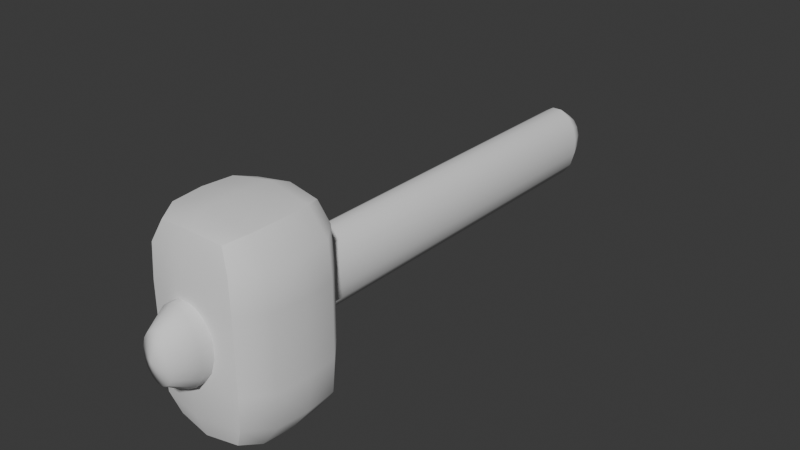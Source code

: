 # Source: Marteau.blend  (saved by Blender 4.0.36; exported with 4.5.12 LTS)
import bpy
from mathutils import Matrix  # noqa: F401  (used for matrix-valued properties, if any)

bpy.ops.wm.read_factory_settings(use_empty=True)
scene = bpy.context.scene
scene.name = 'Scene'

# ---- collections
col_object = bpy.data.collections.new('Object'); scene.collection.children.link(col_object)
col_ref = bpy.data.collections.new('Ref'); scene.collection.children.link(col_ref)
col_export = bpy.data.collections.new('Export'); scene.collection.children.link(col_export)

# ---- node groups
ng_auto_smooth = bpy.data.node_groups.new('Auto Smooth', 'GeometryNodeTree')
_s = ng_auto_smooth.interface.new_socket(name='Geometry', in_out='OUTPUT', socket_type='NodeSocketGeometry')
_s = ng_auto_smooth.interface.new_socket(name='Geometry', in_out='INPUT', socket_type='NodeSocketGeometry')
_s = ng_auto_smooth.interface.new_socket(name='Angle', in_out='INPUT', socket_type='NodeSocketFloat')
_s.subtype = 'ANGLE'
_s.min_value = 0.0
_s.max_value = 3.142
ng_auto_smooth.is_modifier = True
_N = ng_auto_smooth.nodes; _L = ng_auto_smooth.links
n0 = _N.new('NodeGroupOutput'); n0.name = 'Group Output'; n0.location = (480, -100)
n1 = _N.new('NodeGroupInput'); n1.name = 'Group Input'; n1.location = (-420, -300)
n2 = _N.new('NodeGroupInput'); n2.name = 'Group Input.001'; n2.location = (-60, -100)
n3 = _N.new('GeometryNodeSetShadeSmooth'); n3.name = 'Set Shade Smooth'; n3.location = (120, -100)
n3.domain = 'EDGE'
n4 = _N.new('GeometryNodeSetShadeSmooth'); n4.name = 'Set Shade Smooth.001'; n4.location = (300, -100)
n5 = _N.new('GeometryNodeInputMeshEdgeAngle'); n5.name = 'Edge Angle'; n5.location = (-420, -220)
n6 = _N.new('GeometryNodeInputEdgeSmooth'); n6.name = 'Is Edge Smooth'; n6.location = (-60, -160)
n7 = _N.new('GeometryNodeInputShadeSmooth'); n7.name = 'Is Face Smooth'; n7.location = (-240, -340)
n8 = _N.new('FunctionNodeBooleanMath'); n8.name = 'Boolean Math'; n8.location = (-60, -220)
n9 = _N.new('FunctionNodeCompare'); n9.name = 'Compare'; n9.location = (-240, -180)
n9.operation = 'LESS_EQUAL'
_L.new(n5.outputs[0], n9.inputs[0])
_L.new(n4.outputs[0], n0.inputs[0])
_L.new(n1.outputs[1], n9.inputs[1])
_L.new(n9.outputs[0], n8.inputs[0])
_L.new(n7.outputs[0], n8.inputs[1])
_L.new(n2.outputs[0], n3.inputs[0])
_L.new(n6.outputs[0], n3.inputs[1])
_L.new(n3.outputs[0], n4.inputs[0])
_L.new(n8.outputs[0], n3.inputs[2])
n0.is_active_output = True

# ---- world
world_world = bpy.data.worlds.new('World'); scene.world = world_world
world_world.use_nodes = True; world_world.node_tree.nodes.clear()
_N = world_world.node_tree.nodes; _L = world_world.node_tree.links
n0 = _N.new('ShaderNodeOutputWorld'); n0.name = 'World Output'; n0.location = (300, 300)
n1 = _N.new('ShaderNodeBackground'); n1.name = 'Background'; n1.location = (10, 300)
n1.inputs[0].default_value = (0.05088, 0.05088, 0.05088, 1.0)
_L.new(n1.outputs[0], n0.inputs[0])
n0.is_active_output = True
world_world.color = (0.05088, 0.05088, 0.05088)
world_world.use_sun_shadow = False
world_world.sun_shadow_jitter_overblur = 0.0

# ---- meshes
me_cylinder = bpy.data.meshes.new('Cylinder')
me_cylinder.from_pydata([(0.0837, 0.6244, -0.9422), (0.2383, 0.5293, -0.9422), (0.3567, 0.3537, -0.9422), (0.5603, 0.5556, 1.0), (0.4208, 0.1242, -0.9422), (0.4208, -0.1242, -0.9422), (0.3567, -0.3537, -0.9422), (0.2383, -0.5293, -0.9422), (0.0837, -0.6244, -0.9422), (1.382e-06, 5.61e-06, -0.9657), (-0.08369, -0.6244, -0.9422), (-0.2383, -0.5293, -0.9422), (-0.3567, -0.3537, -0.9422), (-0.4208, -0.1242, -0.9422), (-0.4208, 0.1242, -0.9422), (-0.3567, 0.3537, -0.9422), (-0.5603, 0.5556, 1.0), (-0.2383, 0.5293, -0.9422), (-0.08369, 0.6244, -0.9422), (0.1315, 0.9808, -0.8665), (0.3744, 0.8315, -0.8665), (0.5603, 0.5556, -0.8665), (0.661, 0.1951, -0.8665), (0.661, -0.1951, -0.8665), (0.5603, -0.5556, -0.8665), (0.3744, -0.8315, -0.8665), (0.1315, -0.9808, -0.8665), (-0.1315, -0.9808, -0.8665), (-0.3744, -0.8315, -0.8665), (-0.5603, -0.5556, -0.8665), (-0.661, -0.1951, -0.8665), (-0.661, 0.1951, -0.8665), (-0.5603, 0.5556, -0.8665), (-0.3744, 0.8315, -0.8665), (-0.1315, 0.9808, -0.8665), (0.0837, 0.6244, 1.076), (0.2383, 0.5293, 1.076), (0.3567, 0.3537, 1.076), (0.4208, 0.1242, 1.076), (0.4208, -0.1242, 1.076), (0.3567, -0.3537, 1.076), (0.2383, -0.5293, 1.076), (0.0837, -0.6244, 1.076), (1.382e-06, 6.275e-06, 1.099), (-0.08369, -0.6244, 1.076), (-0.2383, -0.5293, 1.076), (-0.3567, -0.3537, 1.076), (-0.4208, -0.1242, 1.076), (-0.4208, 0.1242, 1.076), (-0.3567, 0.3537, 1.076), (-0.2383, 0.5293, 1.076), (-0.08369, 0.6244, 1.076), (0.1315, 0.9808, 1.0), (0.3744, 0.8315, 1.0), (0.661, 0.1951, 1.0), (0.661, -0.1951, 1.0), (0.5603, -0.5556, 1.0), (0.3744, -0.8315, 1.0), (0.1315, -0.9808, 1.0), (-0.1315, -0.9808, 1.0), (-0.3744, -0.8315, 1.0), (-0.5603, -0.5556, 1.0), (-0.661, -0.1951, 1.0), (-0.661, 0.1951, 1.0), (-0.3744, 0.8315, 1.0), (-0.1315, 0.9808, 1.0), (-0.8737, -2.36, 0.9252), (-0.8737, 2.36, 0.9252), (-0.8737, -2.36, 0.5691), (-0.8737, 2.36, 0.5691), (0.8737, -2.36, 0.9252), (0.8737, 2.36, 0.9252), (0.8737, -2.36, 0.5691), (0.8737, 2.36, 0.5691), (-1.165, -2.517, 0.7472), (-1.165, 2.517, 0.7472), (1.165, -2.517, 0.7472), (1.165, 2.517, 0.7472), (-1.165, -0.9439, 0.9449), (-1.165, 0.9439, 0.9449), (-1.165, 0.9439, 0.5494), (-1.165, -0.9439, 0.5494), (1.165, 0.9439, 0.5494), (1.165, -0.9439, 0.5494), (1.165, 0.9439, 0.9449), (1.165, -0.9439, 0.9449), (1.747, 0.9439, 0.7472), (1.747, -0.9439, 0.7472), (-1.747, 0.9439, 0.7472), (-1.747, -0.9439, 0.7472), (-1.115, -2.49, 0.8583), (-1.115, 1.828, 0.9416), (-1.115, 2.49, 0.636), (-1.115, -1.828, 0.5527), (7.642e-06, -2.463, 0.5561), (7.639e-06, 2.463, 0.5561), (1.115, -1.828, 0.5527), (1.115, -2.49, 0.636), (1.115, 2.49, 0.8583), (1.115, -1.828, 0.9416), (7.634e-06, -2.463, 0.9382), (7.642e-06, 2.463, 0.9382), (-1.115, -2.49, 0.636), (-1.115, 2.49, 0.8583), (1.115, -2.49, 0.8583), (1.115, 2.49, 0.636), (7.646e-06, 2.753, 0.7472), (7.678e-06, -2.753, 0.7472), (1.675, -1.848, 0.7472), (-1.675, -1.848, 0.7472), (-1.115, -1.828, 0.9416), (-1.165, 1.267e-05, 0.9449), (-1.115, 1.828, 0.5527), (-1.165, 1.257e-05, 0.5494), (1.115, 1.828, 0.5527), (1.165, 1.257e-05, 0.5494), (1.115, 1.828, 0.9416), (1.165, 1.263e-05, 0.9449), (1.675, 1.849, 0.7472), (1.747, 1.264e-05, 0.7472), (-1.675, 1.849, 0.7472), (-1.747, 1.258e-05, 0.7472), (-1.675, -0.9439, 0.8609), (-1.675, 0.9439, 0.8609), (1.675, -0.9439, 0.6334), (1.675, 0.9439, 0.6334), (7.652e-06, -0.9439, 0.9746), (7.652e-06, 0.9439, 0.9746), (1.675, -0.9439, 0.8609), (1.675, 0.9439, 0.8609), (7.665e-06, -0.9439, 0.5197), (7.691e-06, 0.9439, 0.5197), (-1.675, -0.9439, 0.6334), (-1.675, 0.9439, 0.6334), (-1.605, 1.843, 0.6341), (7.67e-06, 1.838, 0.5243), (1.605, 1.843, 0.8602), (7.662e-06, 1.838, 0.97), (7.659e-06, -2.717, 0.8596), (7.659e-06, 2.717, 0.8596), (7.651e-06, 2.717, 0.6347), (7.688e-06, -2.717, 0.6347), (1.605, 1.843, 0.6341), (-1.605, 1.843, 0.8602), (-1.605, -1.843, 0.8602), (-1.675, 1.262e-05, 0.8609), (1.605, -1.843, 0.6341), (1.675, 1.258e-05, 0.6334), (7.665e-06, -1.838, 0.97), (7.646e-06, 1.266e-05, 0.9746), (1.605, -1.843, 0.8602), (1.675, 1.265e-05, 0.8609), (7.704e-06, -1.838, 0.5243), (7.652e-06, 1.254e-05, 0.5197), (-1.605, -1.843, 0.6341), (-1.675, 1.258e-05, 0.6334)], [], [(19, 20, 1, 0), (20, 21, 2, 1), (8, 10, 9), (21, 22, 4, 2), (2, 4, 9), (22, 23, 5, 4), (15, 17, 9), (23, 24, 6, 5), (10, 11, 9), (24, 25, 7, 6), (4, 5, 9), (25, 26, 8, 7), (17, 18, 9), (26, 27, 10, 8), (11, 12, 9), (27, 28, 11, 10), (5, 6, 9), (28, 29, 12, 11), (12, 13, 9), (29, 30, 13, 12), (6, 7, 9), (30, 31, 14, 13), (0, 1, 9), (31, 32, 15, 14), (13, 14, 9), (32, 33, 17, 15), (7, 8, 9), (33, 34, 18, 17), (1, 2, 9), (14, 15, 9), (18, 0, 9), (34, 65, 52, 19), (18, 34, 19, 0), (64, 65, 34, 33), (16, 64, 33, 32), (63, 16, 32, 31), (62, 63, 31, 30), (61, 62, 30, 29), (60, 61, 29, 28), (59, 60, 28, 27), (58, 59, 27, 26), (57, 58, 26, 25), (56, 57, 25, 24), (55, 56, 24, 23), (54, 55, 23, 22), (3, 54, 22, 21), (53, 3, 21, 20), (52, 53, 20, 19), (52, 35, 36, 53), (53, 36, 37, 3), (42, 43, 44), (3, 37, 38, 54), (37, 43, 38), (54, 38, 39, 55), (49, 43, 50), (55, 39, 40, 56), (44, 43, 45), (56, 40, 41, 57), (38, 43, 39), (57, 41, 42, 58), (50, 43, 51), (58, 42, 44, 59), (45, 43, 46), (59, 44, 45, 60), (39, 43, 40), (60, 45, 46, 61), (46, 43, 47), (61, 46, 47, 62), (40, 43, 41), (62, 47, 48, 63), (35, 43, 36), (63, 48, 49, 16), (47, 43, 48), (16, 49, 50, 64), (41, 43, 42), (64, 50, 51, 65), (36, 43, 37), (48, 43, 49), (51, 43, 35), (51, 35, 52, 65), (88, 120, 134, 133), (120, 75, 92, 134), (134, 92, 69, 112), (133, 134, 112, 80), (80, 112, 135, 131), (112, 69, 95, 135), (135, 95, 73, 114), (131, 135, 114, 82), (86, 118, 136, 129), (118, 77, 98, 136), (136, 98, 71, 116), (129, 136, 116, 84), (84, 116, 137, 127), (116, 71, 101, 137), (137, 101, 67, 91), (127, 137, 91, 79), (74, 107, 138, 90), (107, 76, 104, 138), (138, 104, 70, 100), (90, 138, 100, 66), (77, 106, 139, 98), (106, 75, 103, 139), (139, 103, 67, 101), (98, 139, 101, 71), (73, 95, 140, 105), (95, 69, 92, 140), (140, 92, 75, 106), (105, 140, 106, 77), (68, 94, 141, 102), (94, 72, 97, 141), (141, 97, 76, 107), (102, 141, 107, 74), (82, 114, 142, 125), (114, 73, 105, 142), (142, 105, 77, 118), (125, 142, 118, 86), (79, 91, 143, 123), (91, 67, 103, 143), (143, 103, 75, 120), (123, 143, 120, 88), (66, 110, 144, 90), (110, 78, 122, 144), (144, 122, 89, 109), (90, 144, 109, 74), (78, 111, 145, 122), (111, 79, 123, 145), (145, 123, 88, 121), (122, 145, 121, 89), (72, 96, 146, 97), (96, 83, 124, 146), (146, 124, 87, 108), (97, 146, 108, 76), (83, 115, 147, 124), (115, 82, 125, 147), (147, 125, 86, 119), (124, 147, 119, 87), (70, 99, 148, 100), (99, 85, 126, 148), (148, 126, 78, 110), (100, 148, 110, 66), (85, 117, 149, 126), (117, 84, 127, 149), (149, 127, 79, 111), (126, 149, 111, 78), (76, 108, 150, 104), (108, 87, 128, 150), (150, 128, 85, 99), (104, 150, 99, 70), (87, 119, 151, 128), (119, 86, 129, 151), (151, 129, 84, 117), (128, 151, 117, 85), (68, 93, 152, 94), (93, 81, 130, 152), (152, 130, 83, 96), (94, 152, 96, 72), (81, 113, 153, 130), (113, 80, 131, 153), (153, 131, 82, 115), (130, 153, 115, 83), (74, 109, 154, 102), (109, 89, 132, 154), (154, 132, 81, 93), (102, 154, 93, 68), (89, 121, 155, 132), (121, 88, 133, 155), (155, 133, 80, 113), (132, 155, 113, 81)])
me_cylinder.polygons.foreach_set('use_smooth', [True] * 168)
_k = set([(66, 90), (66, 100), (66, 110), (67, 91), (67, 101), (67, 103), (68, 93), (68, 94), (68, 102), (69, 92), (69, 95), (69, 112), (70, 99), (70, 100), (70, 104), (71, 98), (71, 101), (71, 116), (72, 94), (72, 96), (72, 97), (73, 95), (73, 105), (73, 114), (74, 90), (74, 102), (75, 92), (75, 103), (76, 97), (76, 104), (77, 98), (77, 105), (78, 110), (78, 111), (79, 91), (79, 111), (80, 112), (80, 113), (81, 93), (81, 113), (82, 114), (82, 115), (83, 96), (83, 115), (84, 116), (84, 117), (85, 99), (85, 117)])
me_cylinder.attributes.new('sharp_edge', 'BOOLEAN', 'EDGE').data.foreach_set('value', [ (min(e.vertices), max(e.vertices)) in _k for e in me_cylinder.edges])
_uv = me_cylinder.uv_layers.new(name='UVMap')
_uv.uv.foreach_set('vector', [0.8619, 0.4333, 0.8842, 0.4468, 0.8714, 0.4748, 0.8575, 0.4663, 0.8842, 0.4468, 0.9014, 0.4719, 0.8821, 0.4907, 0.8714, 0.4748, 0.8574, 0.5788, 0.8423, 0.5788, 0.8499, 0.5225, 0.9014, 0.4719, 0.9107, 0.5048, 0.8878, 0.5114, 0.8821, 0.4907, 0.8821, 0.4907, 0.8878, 0.5114, 0.8499, 0.5225, 0.9107, 0.5048, 0.9107, 0.5404, 0.8879, 0.5338, 0.8878, 0.5114, 0.8177, 0.4906, 0.8284, 0.4748, 0.8499, 0.5225, 0.9107, 0.5404, 0.9013, 0.5733, 0.8821, 0.5544, 0.8879, 0.5338, 0.8423, 0.5788, 0.8284, 0.5702, 0.8499, 0.5225, 0.9013, 0.5733, 0.8841, 0.5983, 0.8714, 0.5702, 0.8821, 0.5544, 0.8878, 0.5114, 0.8879, 0.5338, 0.8499, 0.5225, 0.8841, 0.5983, 0.8618, 0.6118, 0.8574, 0.5788, 0.8714, 0.5702, 0.8284, 0.4748, 0.8424, 0.4663, 0.8499, 0.5225, 0.8618, 0.6118, 0.8378, 0.6118, 0.8423, 0.5788, 0.8574, 0.5788, 0.8284, 0.5702, 0.8177, 0.5544, 0.8499, 0.5225, 0.8378, 0.6118, 0.8156, 0.5983, 0.8284, 0.5702, 0.8423, 0.5788, 0.8879, 0.5338, 0.8821, 0.5544, 0.8499, 0.5225, 0.8156, 0.5983, 0.7985, 0.5732, 0.8177, 0.5544, 0.8284, 0.5702, 0.8177, 0.5544, 0.8119, 0.5337, 0.8499, 0.5225, 0.7985, 0.5732, 0.7891, 0.5403, 0.8119, 0.5337, 0.8177, 0.5544, 0.8821, 0.5544, 0.8714, 0.5702, 0.8499, 0.5225, 0.7891, 0.5403, 0.7891, 0.5047, 0.812, 0.5113, 0.8119, 0.5337, 0.8575, 0.4663, 0.8714, 0.4748, 0.8499, 0.5225, 0.7891, 0.5047, 0.7985, 0.4718, 0.8177, 0.4906, 0.812, 0.5113, 0.8119, 0.5337, 0.812, 0.5113, 0.8499, 0.5225, 0.7985, 0.4718, 0.8157, 0.4468, 0.8284, 0.4748, 0.8177, 0.4906, 0.8714, 0.5702, 0.8574, 0.5788, 0.8499, 0.5225, 0.8157, 0.4468, 0.8379, 0.4333, 0.8424, 0.4663, 0.8284, 0.4748, 0.8714, 0.4748, 0.8821, 0.4907, 0.8499, 0.5225, 0.812, 0.5113, 0.8177, 0.4906, 0.8499, 0.5225, 0.8424, 0.4663, 0.8575, 0.4663, 0.8499, 0.5225, 0.7539, 0.01187, 0.7539, 0.1555, 0.7337, 0.1555, 0.7337, 0.01187, 0.8424, 0.4663, 0.8379, 0.4333, 0.8619, 0.4333, 0.8575, 0.4663, 0.3699, 0.1555, 0.3479, 0.1555, 0.3479, 0.01187, 0.3699, 0.01187, 0.3955, 0.1555, 0.3699, 0.1555, 0.3699, 0.01187, 0.3955, 0.01187, 0.4243, 0.1555, 0.3955, 0.1555, 0.3955, 0.01187, 0.4243, 0.01187, 0.4543, 0.1555, 0.4243, 0.1555, 0.4243, 0.01187, 0.4543, 0.01187, 0.4831, 0.1555, 0.4543, 0.1555, 0.4543, 0.01187, 0.4831, 0.01187, 0.5087, 0.1555, 0.4831, 0.1555, 0.4831, 0.01187, 0.5087, 0.01187, 0.5307, 0.1555, 0.5087, 0.1555, 0.5087, 0.01187, 0.5307, 0.01187, 0.5509, 0.1555, 0.5307, 0.1555, 0.5307, 0.01187, 0.5509, 0.01187, 0.5729, 0.1555, 0.5509, 0.1555, 0.5509, 0.01187, 0.5729, 0.01187, 0.5985, 0.1555, 0.5729, 0.1555, 0.5729, 0.01187, 0.5985, 0.01187, 0.6273, 0.1555, 0.5985, 0.1555, 0.5985, 0.01187, 0.6273, 0.01187, 0.6573, 0.1555, 0.6273, 0.1555, 0.6273, 0.01187, 0.6573, 0.01187, 0.6861, 0.1555, 0.6573, 0.1555, 0.6573, 0.01187, 0.6861, 0.01187, 0.7117, 0.1555, 0.6861, 0.1555, 0.6861, 0.01187, 0.7117, 0.01187, 0.7337, 0.1555, 0.7117, 0.1555, 0.7117, 0.01187, 0.7337, 0.01187, 0.4542, 0.7799, 0.4498, 0.813, 0.4637, 0.8215, 0.4765, 0.7935, 0.4765, 0.7935, 0.4637, 0.8215, 0.4744, 0.8374, 0.4937, 0.8186, 0.4497, 0.9255, 0.4422, 0.8692, 0.4346, 0.9255, 0.4937, 0.8186, 0.4744, 0.8374, 0.4801, 0.858, 0.503, 0.8515, 0.4744, 0.8374, 0.4422, 0.8692, 0.4801, 0.858, 0.503, 0.8515, 0.4801, 0.858, 0.4802, 0.8805, 0.5029, 0.8871, 0.41, 0.8373, 0.4422, 0.8692, 0.4207, 0.8215, 0.5029, 0.8871, 0.4802, 0.8805, 0.4744, 0.9011, 0.4936, 0.9199, 0.4346, 0.9255, 0.4422, 0.8692, 0.4207, 0.9169, 0.4936, 0.9199, 0.4744, 0.9011, 0.4637, 0.9169, 0.4764, 0.945, 0.4801, 0.858, 0.4422, 0.8692, 0.4802, 0.8805, 0.4764, 0.945, 0.4637, 0.9169, 0.4497, 0.9255, 0.4541, 0.9585, 0.4207, 0.8215, 0.4422, 0.8692, 0.4347, 0.8129, 0.4541, 0.9585, 0.4497, 0.9255, 0.4346, 0.9255, 0.4301, 0.9585, 0.4207, 0.9169, 0.4422, 0.8692, 0.41, 0.9011, 0.4301, 0.9585, 0.4346, 0.9255, 0.4207, 0.9169, 0.4079, 0.9449, 0.4802, 0.8805, 0.4422, 0.8692, 0.4744, 0.9011, 0.4079, 0.9449, 0.4207, 0.9169, 0.41, 0.9011, 0.3908, 0.9199, 0.41, 0.9011, 0.4422, 0.8692, 0.4042, 0.8804, 0.3908, 0.9199, 0.41, 0.9011, 0.4042, 0.8804, 0.3814, 0.887, 0.4744, 0.9011, 0.4422, 0.8692, 0.4637, 0.9169, 0.3814, 0.887, 0.4042, 0.8804, 0.4043, 0.858, 0.3814, 0.8514, 0.4498, 0.813, 0.4422, 0.8692, 0.4637, 0.8215, 0.3814, 0.8514, 0.4043, 0.858, 0.41, 0.8373, 0.3908, 0.8185, 0.4042, 0.8804, 0.4422, 0.8692, 0.4043, 0.858, 0.3908, 0.8185, 0.41, 0.8373, 0.4207, 0.8215, 0.408, 0.7934, 0.4637, 0.9169, 0.4422, 0.8692, 0.4497, 0.9255, 0.408, 0.7934, 0.4207, 0.8215, 0.4347, 0.8129, 0.4302, 0.7799, 0.4637, 0.8215, 0.4422, 0.8692, 0.4744, 0.8374, 0.4043, 0.858, 0.4422, 0.8692, 0.41, 0.8373, 0.4347, 0.8129, 0.4422, 0.8692, 0.4498, 0.813, 0.4347, 0.8129, 0.4498, 0.813, 0.4542, 0.7799, 0.4302, 0.7799, 0.3092, 0.685, 0.3694, 0.6278, 0.3787, 0.6348, 0.3194, 0.6951, 0.3694, 0.6278, 0.4164, 0.5832, 0.4252, 0.5893, 0.3787, 0.6348, 0.3787, 0.6348, 0.4252, 0.5893, 0.4503, 0.5938, 0.4246, 0.6526, 0.3194, 0.6951, 0.3787, 0.6348, 0.4246, 0.6526, 0.3633, 0.7332, 0.5285, 0.733, 0.4672, 0.6565, 0.5577, 0.5791, 0.6225, 0.6474, 0.4672, 0.6565, 0.4503, 0.5938, 0.5165, 0.5357, 0.5577, 0.5791, 0.5577, 0.5791, 0.5165, 0.5357, 0.578, 0.4726, 0.6397, 0.4929, 0.6225, 0.6474, 0.5577, 0.5791, 0.6397, 0.4929, 0.7129, 0.5581, 0.6763, 0.3365, 0.6162, 0.3936, 0.607, 0.3867, 0.666, 0.3264, 0.6162, 0.3936, 0.5693, 0.4382, 0.5604, 0.4322, 0.607, 0.3867, 0.607, 0.3867, 0.5604, 0.4322, 0.5354, 0.4277, 0.5611, 0.3688, 0.666, 0.3264, 0.607, 0.3867, 0.5611, 0.3688, 0.6225, 0.2884, 0.457, 0.2884, 0.5184, 0.365, 0.428, 0.4424, 0.3632, 0.3742, 0.5184, 0.365, 0.5354, 0.4277, 0.4692, 0.4858, 0.428, 0.4424, 0.428, 0.4424, 0.4692, 0.4858, 0.4077, 0.5489, 0.346, 0.5286, 0.3632, 0.3742, 0.428, 0.4424, 0.346, 0.5286, 0.2729, 0.4633, 0.005903, 0.1711, 0.08923, 0.08518, 0.09716, 0.09355, 0.01819, 0.1765, 0.08923, 0.08518, 0.1796, 0.006634, 0.1842, 0.01919, 0.09716, 0.09355, 0.09716, 0.09355, 0.1842, 0.01919, 0.18, 0.04958, 0.1141, 0.1114, 0.01819, 0.1765, 0.09716, 0.09355, 0.1141, 0.1114, 0.04876, 0.174, 0.5693, 0.4382, 0.4928, 0.5107, 0.4851, 0.5026, 0.5604, 0.4322, 0.4928, 0.5107, 0.4164, 0.5832, 0.4108, 0.5741, 0.4851, 0.5026, 0.4851, 0.5026, 0.4108, 0.5741, 0.4077, 0.5489, 0.4692, 0.4858, 0.5604, 0.4322, 0.4851, 0.5026, 0.4692, 0.4858, 0.5354, 0.4277, 0.578, 0.4726, 0.5165, 0.5357, 0.5006, 0.5189, 0.5748, 0.4474, 0.5165, 0.5357, 0.4503, 0.5938, 0.4252, 0.5893, 0.5006, 0.5189, 0.5006, 0.5189, 0.4252, 0.5893, 0.4164, 0.5832, 0.4928, 0.5107, 0.5748, 0.4474, 0.5006, 0.5189, 0.4928, 0.5107, 0.5693, 0.4382, 0.001736, 0.1285, 0.06337, 0.05788, 0.08128, 0.07678, 0.0001667, 0.159, 0.06337, 0.05788, 0.1372, 0.0001666, 0.1678, 0.0002524, 0.08128, 0.07678, 0.08128, 0.07678, 0.1678, 0.0002524, 0.1796, 0.006634, 0.08923, 0.08518, 0.0001667, 0.159, 0.08128, 0.07678, 0.08923, 0.08518, 0.005903, 0.1711, 0.7222, 0.3931, 0.6381, 0.4501, 0.6227, 0.4032, 0.6858, 0.3472, 0.6381, 0.4501, 0.578, 0.4726, 0.5748, 0.4474, 0.6227, 0.4032, 0.6227, 0.4032, 0.5748, 0.4474, 0.5693, 0.4382, 0.6162, 0.3936, 0.6858, 0.3472, 0.6227, 0.4032, 0.6162, 0.3936, 0.6763, 0.3365, 0.2638, 0.6284, 0.3475, 0.5714, 0.3629, 0.6182, 0.2996, 0.6742, 0.3475, 0.5714, 0.4077, 0.5489, 0.4108, 0.5741, 0.3629, 0.6182, 0.3629, 0.6182, 0.4108, 0.5741, 0.4164, 0.5832, 0.3694, 0.6278, 0.2996, 0.6742, 0.3629, 0.6182, 0.3694, 0.6278, 0.3092, 0.685, 0.0001667, 0.9154, 0.04079, 0.8603, 0.08601, 0.8809, 0.02525, 0.9369, 0.04079, 0.8603, 0.1034, 0.7803, 0.1473, 0.8188, 0.08601, 0.8809, 0.08601, 0.8809, 0.1473, 0.8188, 0.1578, 0.8291, 0.0959, 0.8884, 0.02525, 0.9369, 0.08601, 0.8809, 0.0959, 0.8884, 0.03532, 0.9463, 0.1034, 0.7803, 0.1817, 0.7019, 0.2233, 0.7457, 0.1473, 0.8188, 0.1817, 0.7019, 0.2638, 0.6284, 0.2996, 0.6742, 0.2233, 0.7457, 0.2233, 0.7457, 0.2996, 0.6742, 0.3092, 0.685, 0.2338, 0.7567, 0.1473, 0.8188, 0.2233, 0.7457, 0.2338, 0.7567, 0.1578, 0.8291, 0.9823, 0.1097, 0.942, 0.1639, 0.8975, 0.1435, 0.9576, 0.08838, 0.942, 0.1639, 0.88, 0.2426, 0.8368, 0.2045, 0.8975, 0.1435, 0.8975, 0.1435, 0.8368, 0.2045, 0.8265, 0.1943, 0.8878, 0.136, 0.9576, 0.08838, 0.8975, 0.1435, 0.8878, 0.136, 0.9477, 0.07907, 0.88, 0.2426, 0.8024, 0.3195, 0.7617, 0.2765, 0.8368, 0.2045, 0.8024, 0.3195, 0.7222, 0.3931, 0.6858, 0.3472, 0.7617, 0.2765, 0.7617, 0.2765, 0.6858, 0.3472, 0.6763, 0.3365, 0.7513, 0.2655, 0.8368, 0.2045, 0.7617, 0.2765, 0.7513, 0.2655, 0.8265, 0.1943, 0.18, 0.04958, 0.2412, 0.07106, 0.1569, 0.1566, 0.1141, 0.1114, 0.2412, 0.07106, 0.3137, 0.137, 0.2225, 0.2257, 0.1569, 0.1566, 0.1569, 0.1566, 0.2225, 0.2257, 0.1288, 0.3123, 0.06691, 0.2362, 0.1141, 0.1114, 0.1569, 0.1566, 0.06691, 0.2362, 0.04876, 0.174, 0.3137, 0.137, 0.3859, 0.2123, 0.293, 0.3001, 0.2225, 0.2257, 0.3859, 0.2123, 0.457, 0.2884, 0.3632, 0.3742, 0.293, 0.3001, 0.293, 0.3001, 0.3632, 0.3742, 0.2729, 0.4633, 0.2003, 0.3883, 0.2225, 0.2257, 0.293, 0.3001, 0.2003, 0.3883, 0.1288, 0.3123, 0.9477, 0.07907, 0.8878, 0.136, 0.8808, 0.1259, 0.9389, 0.0687, 0.8878, 0.136, 0.8265, 0.1943, 0.8168, 0.1835, 0.8808, 0.1259, 0.8808, 0.1259, 0.8168, 0.1835, 0.7804, 0.138, 0.8627, 0.08026, 0.9389, 0.0687, 0.8808, 0.1259, 0.8627, 0.08026, 0.9189, 0.04295, 0.8265, 0.1943, 0.7513, 0.2655, 0.7409, 0.2545, 0.8168, 0.1835, 0.7513, 0.2655, 0.6763, 0.3365, 0.666, 0.3264, 0.7409, 0.2545, 0.7409, 0.2545, 0.666, 0.3264, 0.6225, 0.2884, 0.7002, 0.2114, 0.8168, 0.1835, 0.7409, 0.2545, 0.7002, 0.2114, 0.7804, 0.138, 0.8016, 0.9773, 0.7418, 0.9528, 0.8322, 0.869, 0.8797, 0.9192, 0.7418, 0.9528, 0.6707, 0.8855, 0.7643, 0.7973, 0.8322, 0.869, 0.8322, 0.869, 0.7643, 0.7973, 0.8577, 0.7086, 0.921, 0.7834, 0.8797, 0.9192, 0.8322, 0.869, 0.921, 0.7834, 0.9421, 0.8445, 0.6707, 0.8855, 0.5994, 0.8093, 0.693, 0.7219, 0.7643, 0.7973, 0.5994, 0.8093, 0.5285, 0.733, 0.6225, 0.6474, 0.693, 0.7219, 0.693, 0.7219, 0.6225, 0.6474, 0.7129, 0.5581, 0.7857, 0.633, 0.7643, 0.7973, 0.693, 0.7219, 0.7857, 0.633, 0.8577, 0.7086, 0.03532, 0.9463, 0.0959, 0.8884, 0.103, 0.8986, 0.04426, 0.9568, 0.0959, 0.8884, 0.1578, 0.8291, 0.1676, 0.84, 0.103, 0.8986, 0.103, 0.8986, 0.1676, 0.84, 0.2047, 0.8859, 0.1215, 0.9448, 0.04426, 0.9568, 0.103, 0.8986, 0.1215, 0.9448, 0.06462, 0.9829, 0.1578, 0.8291, 0.2338, 0.7567, 0.2443, 0.7678, 0.1676, 0.84, 0.2338, 0.7567, 0.3092, 0.685, 0.3194, 0.6951, 0.2443, 0.7678, 0.2443, 0.7678, 0.3194, 0.6951, 0.3633, 0.7332, 0.2856, 0.8111, 0.1676, 0.84, 0.2443, 0.7678, 0.2856, 0.8111, 0.2047, 0.8859])
me_cylinder.update()
arm_metarig = bpy.data.armatures.new('metarig')  # bones are not reproduced

# ---- objects
ob_hammer = bpy.data.objects.new('Hammer', me_cylinder)
ob_metarig = bpy.data.objects.new('metarig', arm_metarig)

# ---- transforms, parenting, visibility, modifiers, constraints
ob_hammer.location = (0.8183, -0.1583, 1.065)
ob_hammer.rotation_euler = (1.571, -0.0, 0.0)
ob_hammer.scale = (0.01244, 0.01244, 0.09158)
_m = ob_hammer.modifiers.new('Auto Smooth', 'NODES')
_m.node_group = ng_auto_smooth
_gi = [s.identifier for s in ng_auto_smooth.interface.items_tree if s.item_type == 'SOCKET' and s.in_out == 'INPUT']
_m[_gi[1]] = 1.396  # Angle
ob_metarig.location = (1.476, 0.0, 0.0)
ob_metarig.scale = (1.0, 1.0, 0.858)

# ---- collection membership
col_object.objects.link(ob_hammer)
col_ref.objects.link(ob_metarig)

# ---- scene / render settings (as saved in the file)
scene.frame_start = 1; scene.frame_end = 250; scene.frame_set(1)
scene.render.engine = 'BLENDER_EEVEE_NEXT'
scene.cycles.sampling_pattern = 'TABULATED_SOBOL'
bpy.context.view_layer.update()

# ---- added for rendering (the .blend has no active camera and no usable light): camera, sun
cam_auto = bpy.data.cameras.new('AutoCamera')
cam_auto.lens = 50.0
cam_auto.sensor_width = 36.0
cam_auto.clip_end = 1000.0
ob_auto_camera = bpy.data.objects.new('AutoCamera', cam_auto)
scene.collection.objects.link(ob_auto_camera)
ob_auto_camera.location = (1.00866, -0.392913, 1.21763)
ob_auto_camera.rotation_euler = (1.09748, -7.21219e-08, 0.694738)
scene.camera = ob_auto_camera
light_auto_sun = bpy.data.lights.new('AutoSun', 'SUN')
light_auto_sun.energy = 3.0
light_auto_sun.angle = 0.0523599
ob_auto_sun = bpy.data.objects.new('AutoSun', light_auto_sun)
scene.collection.objects.link(ob_auto_sun)
ob_auto_sun.rotation_euler = (0.872665, 0.174533, 0.523599)
bpy.context.view_layer.update()
